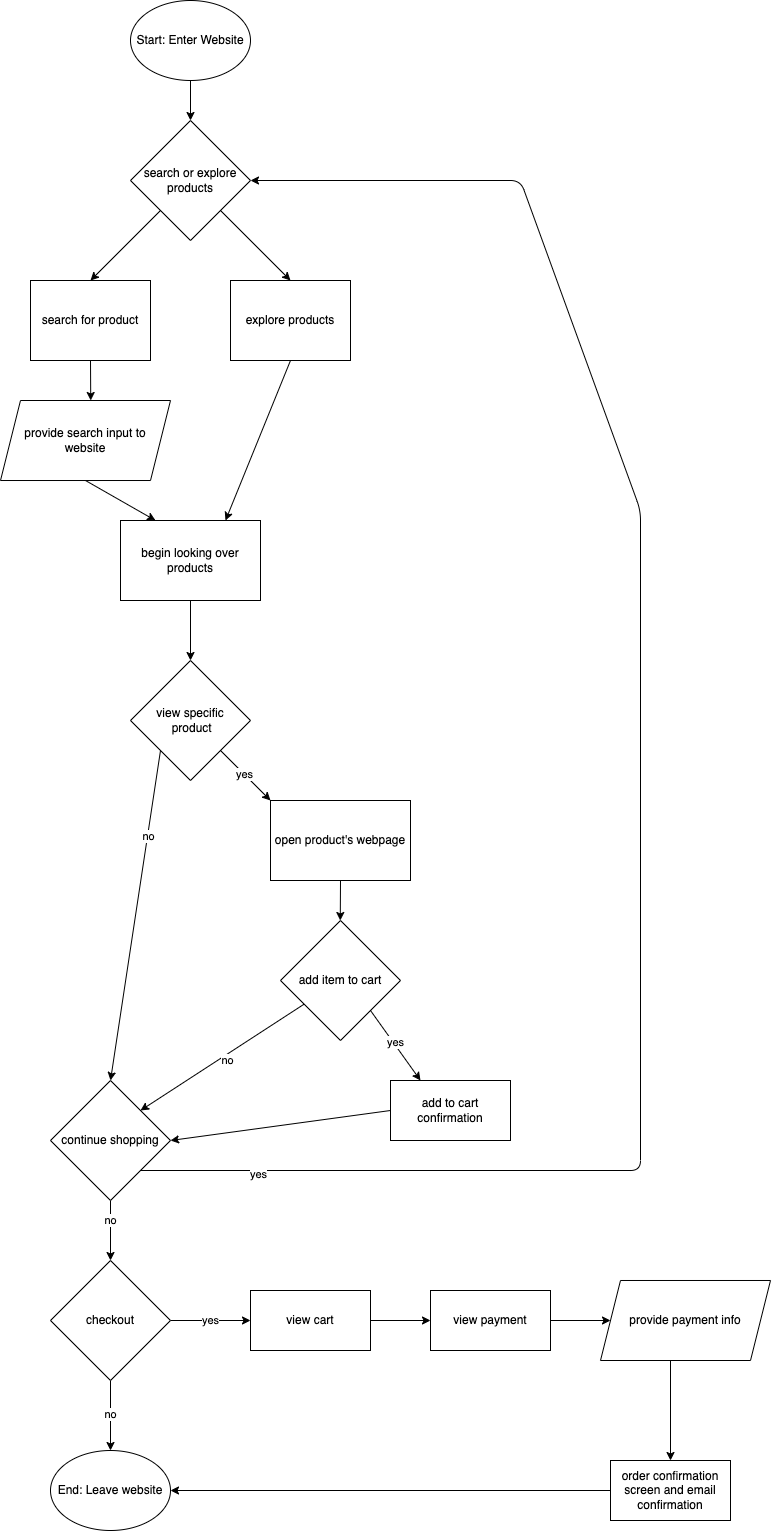

The diagram above was exported from draw.io. Its source (the exported page's mxGraphModel, read from the mxfile embedded in the PNG):
<mxGraphModel dx="1906" dy="1520" grid="1" gridSize="10" guides="1" tooltips="1" connect="1" arrows="1" fold="1" page="1" pageScale="1" pageWidth="850" pageHeight="1100" math="0" shadow="0">
  <root>
    <mxCell id="0" />
    <mxCell id="1" parent="0" />
    <mxCell id="3" style="edgeStyle=none;html=1;exitX=0.5;exitY=1;exitDx=0;exitDy=0;" edge="1" parent="1" source="2">
      <mxGeometry relative="1" as="geometry">
        <mxPoint x="240" y="160" as="targetPoint" />
      </mxGeometry>
    </mxCell>
    <mxCell id="2" value="Start: Enter Website" style="ellipse;whiteSpace=wrap;html=1;" vertex="1" parent="1">
      <mxGeometry x="180" y="40" width="120" height="80" as="geometry" />
    </mxCell>
    <mxCell id="8" style="edgeStyle=none;html=1;exitX=1;exitY=1;exitDx=0;exitDy=0;" edge="1" parent="1" source="6">
      <mxGeometry relative="1" as="geometry">
        <mxPoint x="340" y="320" as="targetPoint" />
      </mxGeometry>
    </mxCell>
    <mxCell id="9" style="edgeStyle=none;html=1;exitX=0;exitY=1;exitDx=0;exitDy=0;" edge="1" parent="1" source="6">
      <mxGeometry relative="1" as="geometry">
        <mxPoint x="140" y="320" as="targetPoint" />
      </mxGeometry>
    </mxCell>
    <mxCell id="6" value="search or explore products" style="rhombus;whiteSpace=wrap;html=1;" vertex="1" parent="1">
      <mxGeometry x="180" y="160" width="120" height="120" as="geometry" />
    </mxCell>
    <mxCell id="22" style="edgeStyle=none;html=1;exitX=0.5;exitY=1;exitDx=0;exitDy=0;entryX=0.75;entryY=0;entryDx=0;entryDy=0;" edge="1" parent="1" source="10" target="23">
      <mxGeometry relative="1" as="geometry">
        <mxPoint x="240" y="560" as="targetPoint" />
      </mxGeometry>
    </mxCell>
    <mxCell id="10" value="explore products" style="whiteSpace=wrap;html=1;" vertex="1" parent="1">
      <mxGeometry x="280" y="320" width="120" height="80" as="geometry" />
    </mxCell>
    <mxCell id="12" style="edgeStyle=none;html=1;exitX=0.5;exitY=1;exitDx=0;exitDy=0;" edge="1" parent="1" source="11">
      <mxGeometry relative="1" as="geometry">
        <mxPoint x="140.23809523809518" y="440" as="targetPoint" />
      </mxGeometry>
    </mxCell>
    <mxCell id="11" value="search for product" style="whiteSpace=wrap;html=1;" vertex="1" parent="1">
      <mxGeometry x="80" y="320" width="120" height="80" as="geometry" />
    </mxCell>
    <mxCell id="21" style="edgeStyle=none;html=1;exitX=0.5;exitY=1;exitDx=0;exitDy=0;entryX=0.25;entryY=0;entryDx=0;entryDy=0;" edge="1" parent="1" source="19" target="23">
      <mxGeometry relative="1" as="geometry">
        <mxPoint x="220" y="560" as="targetPoint" />
      </mxGeometry>
    </mxCell>
    <mxCell id="19" value="provide search input to&lt;br&gt;website" style="shape=parallelogram;perimeter=parallelogramPerimeter;whiteSpace=wrap;html=1;fixedSize=1;" vertex="1" parent="1">
      <mxGeometry x="50" y="440" width="170" height="80.01" as="geometry" />
    </mxCell>
    <mxCell id="25" style="edgeStyle=none;html=1;entryX=0.5;entryY=0;entryDx=0;entryDy=0;" edge="1" parent="1" source="23" target="24">
      <mxGeometry relative="1" as="geometry" />
    </mxCell>
    <mxCell id="23" value="begin looking over products" style="whiteSpace=wrap;html=1;" vertex="1" parent="1">
      <mxGeometry x="170" y="560" width="140" height="80" as="geometry" />
    </mxCell>
    <mxCell id="26" value="yes" style="edgeStyle=none;html=1;exitX=1;exitY=1;exitDx=0;exitDy=0;" edge="1" parent="1" source="24">
      <mxGeometry relative="1" as="geometry">
        <mxPoint x="320" y="840" as="targetPoint" />
      </mxGeometry>
    </mxCell>
    <mxCell id="38" style="edgeStyle=none;html=1;exitX=0;exitY=1;exitDx=0;exitDy=0;entryX=0.5;entryY=0;entryDx=0;entryDy=0;" edge="1" parent="1" source="24" target="36">
      <mxGeometry relative="1" as="geometry" />
    </mxCell>
    <mxCell id="39" value="no" style="edgeLabel;html=1;align=center;verticalAlign=middle;resizable=0;points=[];" vertex="1" connectable="0" parent="38">
      <mxGeometry x="-0.4779" y="-1" relative="1" as="geometry">
        <mxPoint as="offset" />
      </mxGeometry>
    </mxCell>
    <mxCell id="24" value="view specific&lt;br&gt;&amp;nbsp;product" style="rhombus;whiteSpace=wrap;html=1;" vertex="1" parent="1">
      <mxGeometry x="180" y="700" width="120" height="120" as="geometry" />
    </mxCell>
    <mxCell id="28" style="edgeStyle=none;html=1;exitX=0.5;exitY=1;exitDx=0;exitDy=0;" edge="1" parent="1" source="27">
      <mxGeometry relative="1" as="geometry">
        <mxPoint x="389.7619047619048" y="960" as="targetPoint" />
      </mxGeometry>
    </mxCell>
    <mxCell id="27" value="open product's webpage" style="whiteSpace=wrap;html=1;" vertex="1" parent="1">
      <mxGeometry x="320" y="840" width="140" height="80" as="geometry" />
    </mxCell>
    <mxCell id="31" style="edgeStyle=none;html=1;entryX=1;entryY=0;entryDx=0;entryDy=0;" edge="1" parent="1" source="30" target="36">
      <mxGeometry relative="1" as="geometry">
        <mxPoint x="340" y="1120" as="targetPoint" />
      </mxGeometry>
    </mxCell>
    <mxCell id="35" value="no" style="edgeLabel;html=1;align=center;verticalAlign=middle;resizable=0;points=[];" vertex="1" connectable="0" parent="31">
      <mxGeometry x="-0.0237" y="4" relative="1" as="geometry">
        <mxPoint x="-1" as="offset" />
      </mxGeometry>
    </mxCell>
    <mxCell id="32" style="edgeStyle=none;html=1;exitX=1;exitY=1;exitDx=0;exitDy=0;entryX=0.25;entryY=0;entryDx=0;entryDy=0;" edge="1" parent="1" source="30" target="33">
      <mxGeometry relative="1" as="geometry">
        <mxPoint x="470" y="1120" as="targetPoint" />
      </mxGeometry>
    </mxCell>
    <mxCell id="34" value="yes" style="edgeLabel;html=1;align=center;verticalAlign=middle;resizable=0;points=[];" vertex="1" connectable="0" parent="32">
      <mxGeometry x="-0.08" y="1" relative="1" as="geometry">
        <mxPoint y="-1" as="offset" />
      </mxGeometry>
    </mxCell>
    <mxCell id="30" value="add item to cart" style="rhombus;whiteSpace=wrap;html=1;" vertex="1" parent="1">
      <mxGeometry x="330" y="960" width="120" height="120" as="geometry" />
    </mxCell>
    <mxCell id="37" style="edgeStyle=none;html=1;exitX=0;exitY=0.5;exitDx=0;exitDy=0;entryX=1;entryY=0.5;entryDx=0;entryDy=0;" edge="1" parent="1" source="33" target="36">
      <mxGeometry relative="1" as="geometry" />
    </mxCell>
    <mxCell id="33" value="add to cart confirmation" style="whiteSpace=wrap;html=1;" vertex="1" parent="1">
      <mxGeometry x="440" y="1120" width="120" height="60" as="geometry" />
    </mxCell>
    <mxCell id="40" style="edgeStyle=none;html=1;exitX=1;exitY=1;exitDx=0;exitDy=0;entryX=1;entryY=0.5;entryDx=0;entryDy=0;" edge="1" parent="1" source="36" target="6">
      <mxGeometry relative="1" as="geometry">
        <Array as="points">
          <mxPoint x="690" y="1210" />
          <mxPoint x="690" y="550" />
          <mxPoint x="570" y="220" />
        </Array>
      </mxGeometry>
    </mxCell>
    <mxCell id="42" value="yes" style="edgeLabel;html=1;align=center;verticalAlign=middle;resizable=0;points=[];" vertex="1" connectable="0" parent="40">
      <mxGeometry x="-0.8684" y="-3" relative="1" as="geometry">
        <mxPoint x="-1" as="offset" />
      </mxGeometry>
    </mxCell>
    <mxCell id="46" style="edgeStyle=none;html=1;exitX=0.5;exitY=1;exitDx=0;exitDy=0;entryX=0.5;entryY=0;entryDx=0;entryDy=0;" edge="1" parent="1" source="36" target="44">
      <mxGeometry relative="1" as="geometry" />
    </mxCell>
    <mxCell id="47" value="no" style="edgeLabel;html=1;align=center;verticalAlign=middle;resizable=0;points=[];" vertex="1" connectable="0" parent="46">
      <mxGeometry x="-0.2998" y="-1" relative="1" as="geometry">
        <mxPoint y="-1" as="offset" />
      </mxGeometry>
    </mxCell>
    <mxCell id="36" value="continue shopping" style="rhombus;whiteSpace=wrap;html=1;" vertex="1" parent="1">
      <mxGeometry x="100" y="1120" width="120" height="120" as="geometry" />
    </mxCell>
    <mxCell id="48" value="yes" style="edgeStyle=none;html=1;exitX=1;exitY=0.5;exitDx=0;exitDy=0;" edge="1" parent="1" source="44">
      <mxGeometry relative="1" as="geometry">
        <mxPoint x="300" y="1360" as="targetPoint" />
      </mxGeometry>
    </mxCell>
    <mxCell id="49" value="no" style="edgeStyle=none;html=1;exitX=0.5;exitY=1;exitDx=0;exitDy=0;entryX=0.5;entryY=0;entryDx=0;entryDy=0;" edge="1" parent="1" source="44" target="50">
      <mxGeometry relative="1" as="geometry">
        <mxPoint x="160" y="1480" as="targetPoint" />
      </mxGeometry>
    </mxCell>
    <mxCell id="44" value="checkout" style="rhombus;whiteSpace=wrap;html=1;" vertex="1" parent="1">
      <mxGeometry x="100" y="1300" width="120" height="120" as="geometry" />
    </mxCell>
    <mxCell id="50" value="End: Leave website" style="ellipse;whiteSpace=wrap;html=1;" vertex="1" parent="1">
      <mxGeometry x="100" y="1490" width="120" height="80" as="geometry" />
    </mxCell>
    <mxCell id="54" style="edgeStyle=none;html=1;exitX=1;exitY=0.5;exitDx=0;exitDy=0;entryX=0;entryY=0.5;entryDx=0;entryDy=0;" edge="1" parent="1" source="52" target="53">
      <mxGeometry relative="1" as="geometry" />
    </mxCell>
    <mxCell id="52" value="view cart" style="whiteSpace=wrap;html=1;" vertex="1" parent="1">
      <mxGeometry x="300" y="1330" width="120" height="60" as="geometry" />
    </mxCell>
    <mxCell id="56" style="edgeStyle=none;html=1;exitX=1;exitY=0.5;exitDx=0;exitDy=0;entryX=0;entryY=0.5;entryDx=0;entryDy=0;" edge="1" parent="1" source="53">
      <mxGeometry relative="1" as="geometry">
        <mxPoint x="660" y="1360" as="targetPoint" />
      </mxGeometry>
    </mxCell>
    <mxCell id="53" value="view payment" style="whiteSpace=wrap;html=1;" vertex="1" parent="1">
      <mxGeometry x="480" y="1330" width="120" height="60" as="geometry" />
    </mxCell>
    <mxCell id="57" style="edgeStyle=none;html=1;exitX=0.5;exitY=1;exitDx=0;exitDy=0;entryX=0.5;entryY=0;entryDx=0;entryDy=0;" edge="1" parent="1" target="58">
      <mxGeometry relative="1" as="geometry">
        <mxPoint x="720.3333333333333" y="1440" as="targetPoint" />
        <mxPoint x="720" y="1390" as="sourcePoint" />
      </mxGeometry>
    </mxCell>
    <mxCell id="59" style="edgeStyle=none;html=1;exitX=0;exitY=0.5;exitDx=0;exitDy=0;entryX=1;entryY=0.5;entryDx=0;entryDy=0;" edge="1" parent="1" source="58" target="50">
      <mxGeometry relative="1" as="geometry" />
    </mxCell>
    <mxCell id="58" value="order confirmation screen and email confirmation" style="whiteSpace=wrap;html=1;" vertex="1" parent="1">
      <mxGeometry x="660" y="1500" width="120" height="60" as="geometry" />
    </mxCell>
    <mxCell id="61" value="provide payment info" style="shape=parallelogram;perimeter=parallelogramPerimeter;whiteSpace=wrap;html=1;fixedSize=1;" vertex="1" parent="1">
      <mxGeometry x="650" y="1319.99" width="170" height="80.01" as="geometry" />
    </mxCell>
  </root>
</mxGraphModel>